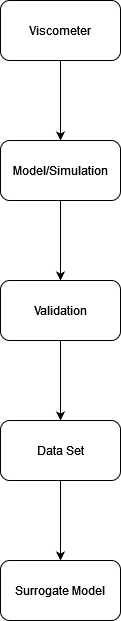

The diagram above was exported from draw.io. Its source (the exported page's mxGraphModel, read from the mxfile embedded in the PNG):
<mxGraphModel dx="782" dy="392" grid="1" gridSize="10" guides="1" tooltips="1" connect="1" arrows="1" fold="1" page="1" pageScale="1" pageWidth="827" pageHeight="1169" math="0" shadow="0">
  <root>
    <mxCell id="0" />
    <mxCell id="1" parent="0" />
    <mxCell id="8nxjrN_S-iEBxXiC7wow-3" value="" style="edgeStyle=orthogonalEdgeStyle;rounded=0;orthogonalLoop=1;jettySize=auto;html=1;" edge="1" parent="1" source="8nxjrN_S-iEBxXiC7wow-1" target="8nxjrN_S-iEBxXiC7wow-2">
      <mxGeometry relative="1" as="geometry" />
    </mxCell>
    <mxCell id="8nxjrN_S-iEBxXiC7wow-1" value="Viscometer" style="rounded=1;whiteSpace=wrap;html=1;" vertex="1" parent="1">
      <mxGeometry x="340" y="170" width="120" height="60" as="geometry" />
    </mxCell>
    <mxCell id="8nxjrN_S-iEBxXiC7wow-5" value="" style="edgeStyle=orthogonalEdgeStyle;rounded=0;orthogonalLoop=1;jettySize=auto;html=1;" edge="1" parent="1" source="8nxjrN_S-iEBxXiC7wow-2" target="8nxjrN_S-iEBxXiC7wow-4">
      <mxGeometry relative="1" as="geometry" />
    </mxCell>
    <mxCell id="8nxjrN_S-iEBxXiC7wow-2" value="Model/Simulation" style="rounded=1;whiteSpace=wrap;html=1;" vertex="1" parent="1">
      <mxGeometry x="340" y="310" width="120" height="60" as="geometry" />
    </mxCell>
    <mxCell id="8nxjrN_S-iEBxXiC7wow-7" value="" style="edgeStyle=orthogonalEdgeStyle;rounded=0;orthogonalLoop=1;jettySize=auto;html=1;" edge="1" parent="1" source="8nxjrN_S-iEBxXiC7wow-4" target="8nxjrN_S-iEBxXiC7wow-6">
      <mxGeometry relative="1" as="geometry" />
    </mxCell>
    <mxCell id="8nxjrN_S-iEBxXiC7wow-4" value="Validation" style="rounded=1;whiteSpace=wrap;html=1;" vertex="1" parent="1">
      <mxGeometry x="340" y="450" width="120" height="60" as="geometry" />
    </mxCell>
    <mxCell id="8nxjrN_S-iEBxXiC7wow-9" value="" style="edgeStyle=orthogonalEdgeStyle;rounded=0;orthogonalLoop=1;jettySize=auto;html=1;" edge="1" parent="1" source="8nxjrN_S-iEBxXiC7wow-6" target="8nxjrN_S-iEBxXiC7wow-8">
      <mxGeometry relative="1" as="geometry" />
    </mxCell>
    <mxCell id="8nxjrN_S-iEBxXiC7wow-6" value="Data Set" style="rounded=1;whiteSpace=wrap;html=1;" vertex="1" parent="1">
      <mxGeometry x="340" y="590" width="120" height="60" as="geometry" />
    </mxCell>
    <mxCell id="8nxjrN_S-iEBxXiC7wow-8" value="Surrogate Model" style="rounded=1;whiteSpace=wrap;html=1;" vertex="1" parent="1">
      <mxGeometry x="340" y="730" width="120" height="60" as="geometry" />
    </mxCell>
  </root>
</mxGraphModel>